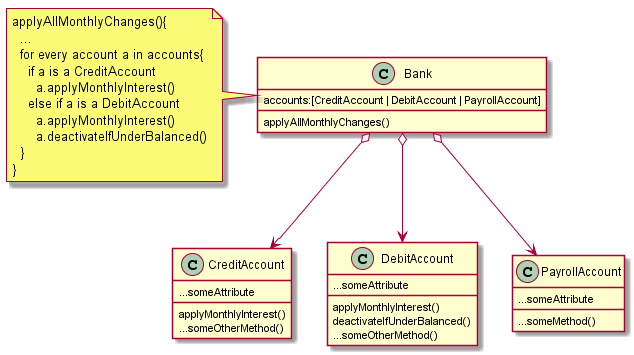

The diagram above was rendered by PlantUML. Its source (embedded in the PNG):
@startuml
class CreditAccount{
  ...someAttribute
  applyMonthlyInterest()
  ...someOtherMethod()
}

class DebitAccount{
  ...someAttribute
  applyMonthlyInterest()
  deactivateIfUnderBalanced()
  ...someOtherMethod()
}

class PayrollAccount{
  ...someAttribute
  ...someMethod()
}

class Bank{
  accounts:[CreditAccount | DebitAccount | PayrollAccount]
  applyAllMonthlyChanges()
}

note left of Bank
  applyAllMonthlyChanges(){
    ...
    for every account a in accounts{
      if a is a CreditAccount
        a.applyMonthlyInterest()
      else if a is a DebitAccount
        a.applyMonthlyInterest()
        a.deactivateIfUnderBalanced()
    }
  }
end note

Bank o--> DebitAccount
Bank o--> CreditAccount
Bank o--> PayrollAccount

@enduml